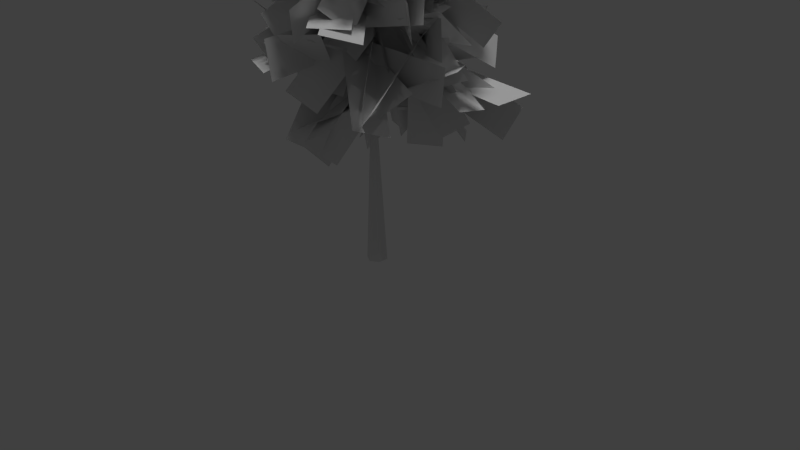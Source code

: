 # Source: tree_new.blend  (saved by Blender 2.76.0; exported with 4.5.12 LTS)
import bpy
from mathutils import Matrix  # noqa: F401  (used for matrix-valued properties, if any)

bpy.ops.wm.read_factory_settings(use_empty=True)
scene = bpy.context.scene
scene.name = 'Scene'

# ---- collections
col_collection_1 = bpy.data.collections.new('Collection 1'); scene.collection.children.link(col_collection_1)

# ---- world
world_world = bpy.data.worlds.new('World'); scene.world = world_world
world_world.color = (0.05088, 0.05088, 0.05088)
world_world.use_sun_shadow = False
world_world.sun_shadow_jitter_overblur = 0.0
world_world.cycles.sampling_method = 'MANUAL'
world_world.cycles.sample_map_resolution = 256

# ---- cameras
cam_camera = bpy.data.cameras.new('Camera')
cam_camera.clip_end = 100.0
cam_camera.lens = 35.0
cam_camera.sensor_width = 32.0
cam_camera.sensor_height = 18.0
cam_camera.ortho_scale = 7.314
cam_camera.dof.focus_distance = 0.0
cam_camera.dof.aperture_fstop = 128.0

# ---- lights
light_hemi = bpy.data.lights.new('Hemi', 'SUN')
light_hemi.transmission_factor = 0.0
light_hemi.angle = 0.1993
light_hemi.energy = 1.0
light_hemi.shadow_buffer_clip_start = 0.5
light_hemi.shadow_soft_size = 0.1
light_hemi.shadow_cascade_max_distance = 1000.0
light_hemi.cycles.use_multiple_importance_sampling = False
light_lamp = bpy.data.lights.new('Lamp', 'POINT')
light_lamp.transmission_factor = 0.0
light_lamp.cutoff_distance = 30.0
light_lamp.energy = 100.0
light_lamp.shadow_buffer_clip_start = 1.001
light_lamp.shadow_soft_size = 0.1
light_lamp.shadow_maximum_resolution = 0.006
light_lamp.use_absolute_resolution = True
light_lamp.cycles.use_multiple_importance_sampling = False

# ---- meshes
me_cylinder = bpy.data.meshes.new('Cylinder')
me_cylinder.from_pydata([(1.467e-07, 7.682, -2.665), (-2.27e-08, 0.1764, 299.3), (6.653, 3.841, -2.665), (0.1527, 0.08818, 299.3), (6.653, -3.841, -2.665), (0.1527, -0.08818, 299.3), (-5.249e-07, -7.682, -2.665), (-3.812e-08, -0.1764, 299.3), (-6.653, -3.841, -2.665), (-0.1527, -0.08818, 299.3), (-6.653, 3.841, -2.665), (-0.1527, 0.08818, 299.3), (2.118e-08, 2.066, 109.0), (2.067e-08, 2.04, 111.9), (1.26e-08, 1.634, 158.0), (1.21e-08, 1.609, 160.8), (1.058e-08, 1.533, 169.5), (1.008e-08, 1.507, 172.4), (7.052e-09, 1.355, 189.6), (6.548e-09, 1.33, 192.5), (5.539e-09, 1.279, 198.3), (5.035e-09, 1.253, 201.1), (3.017e-09, 1.152, 212.7), (2.513e-09, 1.126, 215.5), (-5.139e-10, 0.9741, 232.8), (-2.027e-09, -7.56, 241.4), (-2.532e-09, -7.586, 244.3), (-8.585e-09, 0.5679, 278.9), (-9.089e-09, 0.5425, 281.7), (0.4698, 0.2713, 281.7), (0.4918, 0.284, 278.9), (0.6457, 0.3728, 258.7), (0.6677, 0.3855, 255.8), (0.7557, 0.4363, 244.3), (0.7777, 0.449, 241.4), (0.8436, 0.4871, 232.8), (0.9755, 0.5632, 215.5), (0.9975, 0.5759, 212.7), (1.085, 0.6267, 201.1), (1.107, 0.6394, 198.3), (1.151, 0.6648, 192.5), (1.173, 0.6775, 189.6), (1.305, 0.7536, 172.4), (1.327, 0.7663, 169.5), (1.393, 0.8044, 160.8), (1.415, 0.8171, 158.0), (1.701, 0.9821, 120.5), (1.723, 0.9948, 117.7), (1.767, 1.02, 111.9), (1.789, 1.033, 109.0), (0.4698, -0.2713, 281.7), (0.4918, -0.284, 278.9), (0.6457, -0.3728, 258.7), (0.6677, -0.3855, 255.8), (0.7557, -0.4363, 244.3), (0.7777, -0.449, 241.4), (0.8216, -0.4744, 235.7), (0.8436, -0.4871, 232.8), (1.085, -0.6267, 201.1), (1.107, -0.6394, 198.3), (1.151, -0.6648, 192.5), (1.173, -0.6775, 189.6), (1.239, -0.7156, 181.0), (1.261, -0.7283, 178.1), (1.415, -0.8171, 158.0), (1.481, -0.8552, 149.3), (1.503, -0.8679, 146.4), (1.701, -0.9821, 120.5), (1.723, -0.9948, 117.7), (1.767, -1.02, 111.9), (-5.652e-08, -0.5425, 281.7), (-5.823e-08, -0.5679, 278.9), (-7.882e-08, -0.8726, 244.3), (-8.053e-08, -0.898, 241.4), (-8.396e-08, -0.9487, 235.7), (-8.568e-08, -0.9741, 232.8), (-1.045e-07, -1.253, 201.1), (-1.063e-07, -1.279, 198.3), (-1.097e-07, -1.33, 192.5), (-1.114e-07, -1.355, 189.6), (-1.131e-07, -1.38, 186.7), (-1.165e-07, -1.431, 181.0), (-1.183e-07, -1.457, 178.1), (-1.303e-07, -1.634, 158.0), (-1.32e-07, -1.66, 155.1), (-1.354e-07, -1.71, 149.3), (-1.371e-07, -1.736, 146.4), (-1.457e-07, -1.863, 132.1), (-1.474e-07, -1.888, 129.2), (-1.577e-07, -2.04, 111.9), (-0.4698, -0.2713, 281.7), (-0.4918, -0.284, 278.9), (-0.7557, -0.4363, 244.3), (-0.7777, -0.449, 241.4), (-0.8216, -0.4744, 235.7), (-0.8436, -0.4871, 232.8), (-1.085, -0.6267, 201.1), (-1.107, -0.6394, 198.3), (-1.151, -0.6648, 192.5), (-1.173, -0.6775, 189.6), (-1.195, -0.6902, 186.7), (-1.415, -0.8171, 158.0), (-1.437, -0.8298, 155.1), (-1.613, -0.9314, 132.1), (-1.635, -0.9441, 129.2), (-1.745, -1.008, 114.8), (-1.767, -1.02, 111.9), (-0.4698, 0.2713, 281.7), (-0.4918, 0.284, 278.9), (-0.0683, 0.03948, 304.9), (-0.0683, -0.03948, 304.9), (8.003e-05, -0.07896, 304.9), (0.06846, -0.03948, 304.9), (8.004e-05, 0.07896, 304.9), (0.06846, 0.03948, 304.9), (-0.7557, -8.022, 244.3), (-0.7777, -8.009, 241.4), (-0.8216, 0.4744, 235.7), (-0.8436, 0.4871, 232.8), (-1.151, 0.6648, 192.5), (-1.173, 0.6775, 189.6), (-1.745, 1.008, 114.8), (-1.767, 1.02, 111.9), (29.12, 50.61, 110.8), (29.12, 50.61, 111.0), (29.27, 50.52, 111.0), (29.27, 50.52, 110.8), (-69.13, -0.1901, 129.7), (-69.13, -0.1925, 129.1), (-69.13, 0.1901, 129.7), (-69.13, 0.1925, 129.1), (42.98, -0.05097, 141.9), (42.98, -0.05163, 142.0), (42.98, 0.05097, 141.9), (42.98, 0.05162, 142.0), (-37.83, -11.3, 150.4), (-37.83, -11.3, 150.0), (-38.03, -11.18, 150.4), (-38.04, -11.18, 150.0), (18.3, -66.6, 175.0), (18.31, -66.6, 174.4), (17.99, -66.78, 175.0), (17.99, -66.79, 174.4), (31.61, 63.02, 187.6), (31.61, 63.02, 188.3), (31.94, 62.82, 188.3), (31.94, 62.83, 187.6), (16.67, 48.2, 189.9), (16.67, 48.2, 190.3), (16.83, 48.11, 190.3), (16.83, 48.11, 189.9), (22.77, -52.46, 188.0), (22.77, -52.46, 187.6), (22.6, -52.55, 188.0), (22.6, -52.56, 187.6), (19.11, 33.51, 223.8), (19.11, 33.5, 224.8), (19.46, 33.31, 224.8), (19.46, 33.31, 223.8), (24.18, 44.3, 231.2), (24.18, 44.29, 231.8), (24.37, 44.18, 231.8), (24.37, 44.19, 231.2), (-1.045e-07, -1.253, 201.1), (-1.063e-07, -1.279, 198.3), (-1.085, -0.6267, 201.1), (-1.107, -0.6394, 198.3), (24.18, 44.3, 231.2), (24.18, 44.29, 231.8), (24.37, 44.18, 231.8), (24.37, 44.19, 231.2), (-27.09, -47.2, 207.8), (-27.09, -47.2, 207.2), (-27.33, -47.06, 207.8), (-27.33, -47.06, 207.2), (-14.26, -23.88, 190.5), (-14.25, -23.87, 192.3), (-13.54, -24.28, 192.3), (-13.54, -24.29, 190.5), (18.58, 32.54, 209.3), (18.58, 32.53, 210.0), (18.88, 32.36, 210.0), (18.89, 32.36, 209.3), (25.4, 44.25, 218.8), (25.4, 44.25, 219.3), (25.62, 44.12, 219.3), (25.62, 44.13, 218.8), (-46.57, 19.39, 261.6), (-46.58, 19.39, 260.8), (-46.57, 19.64, 261.6), (12.77, -50.17, 248.7), (12.78, -50.17, 248.0), (12.57, -50.29, 248.7), (12.57, -50.29, 248.0), (-40.5, 56.26, 215.0), (-40.5, 56.26, 215.4), (-40.68, 56.15, 215.4), (-40.68, 56.16, 215.0), (-33.02, -57.73, 182.9), (-33.02, -57.74, 182.0), (-33.49, -57.46, 182.9), (-33.5, -57.47, 182.0), (-39.87, -69.43, 194.7), (-39.87, -69.43, 194.1), (-40.19, -69.24, 194.7), (-40.19, -69.24, 194.1), (5.153, -10.25, 289.8), (5.156, -10.25, 289.4), (5.082, -10.29, 289.8), (5.082, -10.3, 289.4), (12.89, -22.07, 301.0), (12.9, -22.07, 300.6), (12.83, -22.1, 301.0), (12.83, -22.11, 300.6), (0.6538, 0.09948, 257.7), (0.6597, 0.1029, 256.9), (0.6538, -0.09948, 257.7), (0.6597, -0.1029, 256.9), (37.6, 0.0612, 265.8), (37.6, 0.06328, 265.3), (37.6, -0.0612, 265.8), (37.6, -0.06328, 265.3), (52.43, 11.69, 287.3), (52.43, 11.69, 286.9), (52.43, 11.59, 287.3), (52.43, 11.59, 286.9), (-32.5, 48.21, 263.1), (-32.5, 48.2, 264.3), (-32.82, 48.02, 264.3), (-32.82, 48.02, 263.1), (-37.01, 59.55, 271.3), (-37.01, 59.54, 271.9), (-37.16, 59.46, 271.9), (-37.17, 59.46, 271.3)], [], [(114, 113, 109, 110, 111, 112), (7, 5, 112, 111), (0, 2, 4, 6, 8, 10), (122, 106, 128, 130), (120, 121, 105, 104, 103, 102, 101, 100, 99), (99, 98, 119, 120), (97, 96, 95, 118, 119, 98), (35, 34, 55, 56, 57), (93, 92, 115, 116), (108, 27, 26, 115), (90, 9, 11, 107), (91, 90, 107, 108), (89, 106, 8, 6), (66, 86, 87, 88, 89, 69, 68, 67), (13, 12, 0, 10, 122, 121, 120, 18, 17, 16, 15, 14), (120, 119, 196, 197), (22, 21, 20, 19, 119, 118, 24, 23), (73, 93, 94, 74), (25, 116, 229, 226), (71, 91, 92, 72), (107, 11, 1, 28), (108, 107, 28, 27), (69, 89, 6, 4), (103, 104, 138, 137), (86, 85, 84, 102, 103, 87), (83, 101, 200, 198), (64, 83, 84, 85, 65), (100, 101, 83, 82, 81, 80), (77, 97, 98, 78), (176, 175, 174, 173), (79, 78, 98, 99), (76, 96, 165, 163), (75, 95, 96, 76), (75, 74, 94, 95), (55, 73, 74, 56), (73, 72, 92, 93), (51, 71, 72, 54, 53, 52), (70, 7, 9, 90), (71, 70, 90, 91), (49, 48, 69, 4, 2), (47, 68, 69, 48), (86, 66, 140, 142), (61, 79, 80, 81, 62), (82, 83, 64, 63), (82, 63, 152, 154), (59, 77, 78, 60), (61, 60, 78, 79), (59, 58, 76, 77), (57, 75, 76, 58), (56, 74, 192, 190), (24, 25, 34, 35), (55, 54, 72, 73), (26, 27, 30, 31, 32, 33), (50, 5, 7, 70), (50, 70, 208, 206), (67, 68, 134, 133), (66, 67, 46, 45, 64, 65), (63, 64, 45, 44, 43, 42, 41, 61, 62), (39, 59, 60, 40), (41, 40, 60, 61), (39, 38, 58, 59), (37, 36, 35, 57, 58, 38), (118, 117, 116, 25, 24), (118, 95, 188, 189, 117), (34, 33, 54, 55), (53, 54, 33, 32), (52, 53, 217, 216), (30, 51, 52, 31), (29, 3, 5, 50), (30, 29, 50, 51), (0, 12, 49, 2), (49, 12, 123, 126), (106, 122, 10, 8), (104, 105, 106, 89, 88), (13, 14, 45, 46, 47, 48), (14, 15, 144, 143), (15, 16, 43, 44), (16, 17, 148, 147), (17, 18, 41, 42), (19, 20, 39, 40), (18, 19, 40, 41), (39, 20, 179, 182), (21, 22, 37, 38), (37, 22, 155, 158), (23, 24, 35, 36), (93, 116, 117, 94), (25, 26, 33, 34), (3, 1, 113, 114), (11, 9, 110, 109), (5, 3, 114, 112), (9, 7, 111, 110), (28, 1, 3, 29), (27, 28, 29, 30), (1, 11, 109, 113), (123, 124, 125, 126), (12, 13, 124, 123), (13, 48, 125, 124), (48, 49, 126, 125), (128, 127, 129, 130), (121, 122, 130, 129), (105, 121, 129, 127), (106, 105, 127, 128), (132, 131, 133, 134), (46, 67, 133, 131), (47, 46, 131, 132), (68, 47, 132, 134), (136, 135, 137, 138), (87, 103, 137, 135), (88, 87, 135, 136), (104, 88, 136, 138), (140, 139, 141, 142), (66, 65, 139, 140), (65, 85, 141, 139), (85, 86, 142, 141), (143, 144, 145, 146), (44, 45, 146, 145), (15, 44, 145, 144), (45, 14, 143, 146), (147, 148, 149, 150), (17, 42, 149, 148), (42, 43, 150, 149), (43, 16, 147, 150), (152, 151, 153, 154), (63, 62, 151, 152), (62, 81, 153, 151), (81, 82, 154, 153), (158, 155, 159, 162), (36, 37, 158, 157), (22, 23, 156, 155), (23, 36, 157, 156), (96, 97, 166, 165), (155, 156, 160, 159), (156, 157, 161, 160), (157, 158, 162, 161), (164, 163, 165, 166), (167, 168, 169, 170), (160, 161, 169, 168), (161, 162, 170, 169), (77, 76, 163, 164), (97, 77, 164, 166), (162, 159, 167, 170), (159, 160, 168, 167), (172, 171, 173, 174), (177, 176, 173, 171), (178, 177, 171, 172), (175, 178, 172, 174), (100, 80, 178, 175), (80, 79, 177, 178), (79, 99, 176, 177), (99, 100, 175, 176), (182, 179, 183, 186), (20, 21, 180, 179), (21, 38, 181, 180), (38, 39, 182, 181), (183, 184, 185, 186), (179, 180, 184, 183), (180, 181, 185, 184), (181, 182, 186, 185), (188, 187, 189), (95, 94, 187, 188), (94, 117, 189, 187), (191, 190, 192, 193), (74, 75, 193, 192), (75, 57, 191, 193), (57, 56, 190, 191), (197, 196, 195, 194), (19, 18, 194, 195), (119, 19, 195, 196), (18, 120, 197, 194), (201, 199, 203, 205), (84, 83, 198, 199), (102, 84, 199, 201), (101, 102, 201, 200), (203, 202, 204, 205), (199, 198, 202, 203), (198, 200, 204, 202), (200, 201, 205, 204), (209, 207, 211, 213), (51, 50, 206, 207), (71, 51, 207, 209), (70, 71, 209, 208), (211, 210, 212, 213), (207, 206, 210, 211), (206, 208, 212, 210), (208, 209, 213, 212), (214, 216, 220, 218), (31, 52, 216, 214), (32, 31, 214, 215), (53, 32, 215, 217), (221, 219, 223, 225), (216, 217, 221, 220), (217, 215, 219, 221), (215, 214, 218, 219), (223, 222, 224, 225), (219, 218, 222, 223), (218, 220, 224, 222), (220, 221, 225, 224), (228, 227, 231, 232), (26, 25, 226, 227), (115, 26, 227, 228), (116, 115, 228, 229), (233, 232, 231, 230), (229, 228, 232, 233), (226, 229, 233, 230), (227, 226, 230, 231), (91, 108, 115, 92)])
_uv = me_cylinder.uv_layers.new(name='UVMap')
_uv.uv.foreach_set('vector', [1.017, 4.121, 1.016, 4.12, 1.016, 4.117, 1.017, 4.116, 1.018, 4.117, 1.018, 4.12, 1.013, 4.148, 1.011, 4.148, 1.012, 3.986, 1.013, 3.986, -2.092, 4.359, -2.129, 4.403, -2.166, 4.359, -2.166, 4.271, -2.129, 4.228, -2.092, 4.271, 2.605, 0.8349, 2.577, 0.8349, 2.598, -1.069, 2.604, -1.069, -1.432, -1.242, -1.254, 0.8775, -1.272, 0.8838, -1.305, 0.4758, -1.311, 0.3942, -1.364, -0.2587, -1.371, -0.3403, -1.437, -1.156, -1.444, -1.238, -1.444, -1.238, -1.45, -1.32, -1.438, -1.324, -1.432, -1.242, -1.463, -1.483, -1.47, -1.565, -1.543, -2.462, -1.534, -2.465, -1.438, -1.324, -1.45, -1.32, 0.04391, 1.998, 0.009576, 2.235, 0.001785, 2.231, 0.02423, 2.072, 0.03546, 1.992, -1.563, -2.707, -1.569, -2.789, -1.562, -2.791, -1.555, -2.71, 2.615, 1.887, 2.623, 1.887, 2.625, 2.88, 2.613, 2.88, -1.655, -3.85, -1.697, -4.346, -1.695, -4.347, -1.651, -3.851, -1.649, -3.768, -1.655, -3.85, -1.651, -3.851, -1.644, -3.77, -1.293, 0.9747, -1.265, 0.9655, -1.002, 4.214, -1.043, 4.228, 1.538, 5.507, 1.514, 5.5, 1.541, 5.09, 1.547, 5.008, 1.579, 4.516, 1.607, 4.524, 1.595, 4.688, 1.59, 4.77, 1.83, -1.768, 1.847, -1.693, 2.507, 1.216, 2.468, 1.253, 1.804, -1.743, 1.787, -1.819, 1.354, -3.776, 1.371, -3.792, 1.473, -3.342, 1.49, -3.267, 1.541, -3.042, 1.558, -2.967, -1.432, -1.242, -1.438, -1.324, -0.5819, -2.284, -0.5808, -2.271, 0.787, 4.565, 0.7856, 4.234, 0.7852, 4.152, 0.7845, 3.986, 0.8029, 3.986, 0.8029, 5.144, 0.7895, 5.144, 0.7874, 4.648, -1.575, -2.703, -1.563, -2.707, -1.549, -2.544, -1.562, -2.54, 2.542, -0.9167, 2.53, -0.9153, 2.507, -2.771, 2.512, -2.771, -1.656, -3.765, -1.649, -3.768, -1.569, -2.789, -1.581, -2.785, 2.615, 1.804, 2.617, 1.3, 2.62, 1.3, 2.622, 1.804, 2.615, 1.887, 2.615, 1.804, 2.622, 1.804, 2.623, 1.887, 1.607, 4.524, 1.579, 4.516, 1.796, 1.253, 1.837, 1.265, 0.8392, 4.027, 0.874, 3.986, 0.874, 5.156, 0.8696, 5.162, -1.368, -0.006003, -1.374, -0.08773, -1.387, -0.2512, -1.364, -0.2587, -1.311, 0.3942, -1.337, 0.4026, 2.612, 5.11, 2.589, 5.11, 2.599, 3.266, 2.606, 3.266, 2.243, 3.668, 2.253, 3.627, 2.289, 3.665, 2.36, 3.742, 2.349, 3.785, -1.437, -1.156, -1.371, -0.3403, -1.393, -0.3329, -1.437, -0.905, -1.443, -0.9867, -1.456, -1.15, -1.481, -1.477, -1.463, -1.483, -1.45, -1.32, -1.468, -1.314, 2.254, 4.602, 2.232, 4.619, 2.331, 3.79, 2.339, 3.785, -1.462, -1.232, -1.468, -1.314, -1.45, -1.32, -1.444, -1.238, -2.197, -4.507, -2.197, -4.507, -2.197, -4.507, -2.197, -4.507, -1.556, -2.458, -1.543, -2.462, -1.47, -1.565, -1.487, -1.559, -1.556, -2.458, -1.562, -2.54, -1.549, -2.544, -1.543, -2.462, -2.167, 4.393, -2.179, 4.393, -2.179, 4.228, -2.166, 4.228, -1.575, -2.703, -1.581, -2.785, -1.569, -2.789, -1.563, -2.707, -2.169, 5.469, -2.177, 5.469, -2.179, 4.476, -2.167, 4.476, -2.167, 4.807, -2.168, 4.89, -1.663, -3.847, -1.699, -4.346, -1.697, -4.346, -1.655, -3.85, -1.656, -3.765, -1.663, -3.847, -1.655, -3.85, -1.649, -3.768, 0.536, -1.413, 0.5246, -1.334, 0.5069, -1.344, 0.9536, -4.507, 0.9801, -4.491, 0.5017, -1.175, 0.4844, -1.185, 0.5069, -1.344, 0.5246, -1.334, 2.612, 2.901, 2.635, 2.889, 2.635, 4.824, 2.63, 4.827, 0.1382, 4.234, 0.1195, 4.234, 0.1192, 4.152, 0.1185, 3.986, 0.1382, 3.986, 2.004, 3.358, 2.253, 3.627, 2.243, 3.668, 1.995, 3.395, 2.339, 3.789, 2.359, 3.785, 2.359, 5.393, 2.356, 5.393, 0.1382, 4.482, 0.1206, 4.483, 0.1199, 4.317, 0.1382, 4.317, 0.1382, 4.234, 0.1382, 4.317, 0.1199, 4.317, 0.1195, 4.234, 0.1382, 4.482, 0.1382, 4.565, 0.1209, 4.565, 0.1206, 4.483, 0.1382, 5.475, 0.1248, 5.475, 0.1209, 4.565, 0.1382, 4.565, 2.683, -0.8238, 2.67, -0.8313, 2.68, -2.286, 2.683, -2.284, 0.05672, 2.006, 0.02139, 2.243, 0.009576, 2.235, 0.04391, 1.998, -2.167, 4.393, -2.167, 4.476, -2.179, 4.476, -2.179, 4.393, 0.009608, 2.322, -0.1317, 3.271, -0.1392, 3.267, -0.05909, 2.711, -0.04765, 2.632, -0.001868, 2.315, 1.009, 4.652, 1.011, 4.148, 1.013, 4.148, 1.016, 4.652, -2.079, 4.941, -2.086, 4.942, -2.092, 4.629, -2.091, 4.629, 1.59, 4.77, 1.595, 4.688, 1.994, 5.507, 1.995, 5.502, 0.3722, -0.3909, 0.4732, -1.106, 0.4902, -1.096, 0.3415, -0.06467, 0.3273, -0.07314, 0.361, -0.3115, 0.2487, 0.483, 0.3273, -0.07314, 0.3415, -0.06467, 0.33, 0.01465, 0.2957, 0.2526, 0.2842, 0.3319, 0.2156, 0.8078, 0.2038, 0.8008, 0.2375, 0.5624, 0.1812, 1.046, 0.1701, 1.039, 0.1926, 0.8802, 0.2041, 0.8871, 0.2156, 0.8078, 0.2041, 0.8871, 0.1926, 0.8802, 0.2038, 0.8008, 0.1812, 1.046, 0.1698, 1.125, 0.1589, 1.119, 0.1701, 1.039, 0.124, 1.442, 0.1126, 1.522, 0.04391, 1.998, 0.03546, 1.992, 0.1589, 1.119, 0.1698, 1.125, 0.8029, 5.144, 0.8029, 5.227, 0.8029, 5.393, 0.7905, 5.393, 0.7895, 5.144, 2.584, 1.268, 2.579, 1.253, 2.584, 2.846, 2.576, 2.861, 2.549, 1.31, 0.009576, 2.235, -0.001868, 2.315, -0.009439, 2.31, 0.001785, 2.231, -0.05434, 2.628, -0.009439, 2.31, -0.001868, 2.315, -0.04765, 2.632, -0.06556, 2.708, -0.05434, 2.628, -0.05604, 2.659, -0.05903, 2.68, -0.1392, 3.267, -0.1441, 3.264, -0.06556, 2.708, -0.05909, 2.711, -0.1506, 3.346, -0.2194, 3.83, -0.2209, 3.829, -0.1554, 3.343, -0.1392, 3.267, -0.1506, 3.346, -0.1554, 3.343, -0.1441, 3.264, 1.02, -4.466, 0.5632, -1.396, 0.536, -1.413, 0.9801, -4.491, 2.613, 2.88, 2.584, 2.88, 2.596, 1.253, 2.599, 1.253, -1.265, 0.9655, -1.247, 0.959, -0.9746, 4.204, -1.002, 4.214, -1.305, 0.4758, -1.272, 0.8838, -1.265, 0.9655, -1.293, 0.9747, -1.33, 0.4844, 0.5514, -1.317, 0.363, -0.05131, 0.3415, -0.06467, 0.4902, -1.096, 0.5017, -1.175, 0.5246, -1.334, 1.558, -2.967, 1.541, -3.042, 2.176, -4.507, 2.18, -4.489, 0.3512, 0.02779, 0.3158, 0.2651, 0.2957, 0.2526, 0.33, 0.01465, 1.49, -3.267, 1.473, -3.342, 1.899, -4.307, 1.901, -4.298, 0.3041, 0.3442, 0.2334, 0.8189, 0.2156, 0.8078, 0.2842, 0.3319, 0.2216, 0.898, 0.1981, 1.056, 0.1812, 1.046, 0.2041, 0.8871, 0.2334, 0.8189, 0.2216, 0.898, 0.2041, 0.8871, 0.2156, 0.8078, 2.669, 2.413, 2.651, 2.413, 2.661, 1.351, 2.666, 1.351, 0.1863, 1.135, 0.1392, 1.452, 0.124, 1.442, 0.1698, 1.125, 2.669, 0.9459, 2.685, 0.946, 2.674, 2.043, 2.669, 2.043, 0.1274, 1.531, 0.05672, 2.006, 0.04391, 1.998, 0.1126, 1.522, -1.563, -2.707, -1.555, -2.71, -1.541, -2.547, -1.549, -2.544, 0.02139, 2.243, 0.009608, 2.322, -0.001868, 2.315, 0.009576, 2.235, -0.2194, 3.83, -0.2171, 3.831, -0.2406, 3.986, -0.2416, 3.985, -1.695, -4.347, -1.697, -4.346, -1.71, -4.506, -1.709, -4.507, -0.2209, 3.829, -0.2194, 3.83, -0.2416, 3.985, -0.2423, 3.985, -1.697, -4.346, -1.699, -4.346, -1.711, -4.506, -1.71, -4.506, -0.1435, 3.35, -0.2171, 3.831, -0.2194, 3.83, -0.1506, 3.346, -0.1317, 3.271, -0.1435, 3.35, -0.1506, 3.346, -0.1392, 3.267, 2.62, 1.3, 2.617, 1.3, 2.618, 1.138, 2.619, 1.138, 1.016, 4.116, 1.016, 4.109, 1.019, 4.109, 1.019, 4.116, 1.847, -1.693, 1.83, -1.768, 2.505, -2.376, 2.507, -2.369, 2.634, -2.122, 2.605, -2.122, 2.619, -3.748, 2.621, -3.748, 2.582, -1.558, 2.542, -1.558, 2.562, -3.077, 2.566, -3.077, -0.5842, 0.2436, -0.5855, 0.2282, -0.5821, 0.227, -0.5808, 0.2424, 1.787, -1.819, 1.804, -1.743, 1.023, -1.54, 1.02, -1.555, 2.589, 4.816, 2.561, 4.816, 2.566, 2.889, 2.571, 2.889, -1.265, 0.9655, -1.272, 0.8838, -0.5855, 0.2282, -0.5842, 0.2436, -0.02512, -0.7754, -0.02453, -0.7795, -0.02364, -0.7789, -0.02423, -0.7748, 0.9292, 5.186, 0.9017, 5.186, 0.9243, 3.986, 0.9229, 3.986, 0.5017, -1.175, 0.4902, -1.096, -0.02453, -0.7795, -0.02512, -0.7754, 0.9017, 5.211, 0.874, 5.211, 0.8781, 3.986, 0.8766, 3.986, 1.016, 4.088, 1.016, 4.077, 1.02, 4.077, 1.02, 4.088, 2.58, -3.396, 2.562, -3.435, 2.578, -4.507, 2.58, -4.502, 1.547, 5.008, 1.541, 5.09, 1.02, 5.473, 1.021, 5.463, -2.197, 4.267, -2.179, 4.228, -2.179, 5.306, -2.182, 5.311, -2.038, 4.245, -2.038, 4.228, -2.033, 4.228, -2.033, 4.245, 0.3722, -0.3909, 0.361, -0.3115, -0.4837, -0.05441, -0.4813, -0.07119, 2.651, 2.883, 2.628, 2.87, 2.646, 0.9459, 2.651, 0.9486, -1.374, -0.08773, -1.368, -0.006003, -2.196, -0.5318, -2.197, -0.5491, -2.049, 4.247, -2.049, 4.228, -2.043, 4.228, -2.043, 4.247, 2.507, -0.8806, 2.543, -0.9153, 2.543, 1.094, 2.534, 1.103, 2.628, -1.066, 2.65, -1.069, 2.65, 0.9452, 2.645, 0.9459, 2.628, 0.9645, 2.605, 0.9621, 2.622, -1.069, 2.628, -1.068, 1.019, 4.099, 1.019, 4.109, 1.016, 4.109, 1.016, 4.099, 0.9502, 3.995, 0.9708, 3.986, 0.9708, 5.435, 0.9683, 5.436, 0.8029, 4.022, 0.8392, 3.986, 0.8392, 5.338, 0.8348, 5.343, 0.9502, 5.447, 0.9292, 5.439, 0.9476, 3.986, 0.9502, 3.987, 1.016, 4.099, 1.016, 4.088, 1.019, 4.088, 1.019, 4.099, 0.2487, 0.483, 0.2375, 0.5624, -0.4588, 0.349, -0.4573, 0.3383, 2.67, 0.5392, 2.65, 0.5341, 2.667, -1.069, 2.67, -1.068, -1.443, -0.9867, -1.437, -0.905, -2.149, -0.9368, -2.15, -0.9478, 2.669, 2.043, 2.674, 2.043, 2.685, 2.397, 2.682, 2.397, 2.562, -3.104, 2.524, -3.077, 2.507, -4.138, 2.52, -4.147, 0.787, 4.565, 0.7874, 4.648, 0.2998, 4.915, 0.2997, 4.886, 2.671, 4.327, 2.655, 4.327, 2.654, 3.238, 2.659, 3.237, -2.197, -4.507, -2.197, -4.507, -2.197, -4.507, -2.197, -4.507, 0.2997, 4.886, 0.2998, 4.915, 0.1519, 5.116, 0.1519, 5.1, 2.659, 3.237, 2.654, 3.238, 2.668, 2.889, 2.671, 2.889, 2.52, -4.147, 2.507, -4.138, 2.555, -4.501, 2.562, -4.507, -2.066, 4.31, -2.066, 4.228, -2.049, 4.228, -2.049, 4.31, 1.02, 4.048, 1.019, 4.064, 1.016, 4.064, 1.016, 4.048, -2.197, -4.507, -2.197, -4.507, -2.197, -4.507, -2.197, -4.507, -2.197, -4.507, -2.197, -4.507, -2.197, -4.507, -2.197, -4.507, -2.197, -4.507, -2.197, -4.507, -2.197, -4.507, -2.197, -4.507, -2.197, -4.507, -2.197, -4.507, -2.197, -4.507, -2.197, -4.507, -2.197, -4.507, -2.197, -4.507, -2.197, -4.507, -2.197, -4.507, -2.197, -4.507, -2.197, -4.507, -2.197, -4.507, -2.197, -4.507, -2.033, 4.245, -2.033, 4.228, -2.029, 4.228, -2.029, 4.245, 1.005, 4.735, 0.994, 4.735, 0.9989, 3.986, 1.003, 3.986, -0.2311, 4.261, -0.2309, 4.311, -0.5807, 4.757, -0.5808, 4.741, 0.9753, 4.743, 0.9869, 4.743, 0.99, 5.478, 0.9861, 5.478, 0.9708, 3.986, 0.99, 3.986, 0.9869, 4.743, 0.9753, 4.743, 0.1192, 4.152, 0.1195, 4.234, -0.2309, 4.311, -0.2311, 4.261, 1.009, 5.497, 0.99, 5.497, 0.994, 4.735, 1.005, 4.735, 2.339, 5.291, 2.301, 5.319, 2.232, 4.619, 2.254, 4.602, 2.666, 1.351, 2.661, 1.351, 2.665, 0.9459, 2.669, 0.9459, 0.7852, 4.152, 0.7856, 4.234, 0.3134, 4.491, 0.3133, 4.468, 2.67, -2.295, 2.653, -2.295, 2.659, -3.349, 2.663, -3.349, 2.549, 2.696, 2.512, 2.726, 2.482, 1.699, 2.493, 1.691, 1.016, 4.048, 1.016, 4.032, 1.02, 4.032, 1.02, 4.048, 0.3133, 4.468, 0.3134, 4.491, 0.1382, 4.759, 0.1382, 4.742, 2.663, -3.349, 2.659, -3.349, 2.659, -3.748, 2.662, -3.748, 2.493, 1.691, 2.482, 1.699, 2.542, 1.259, 2.549, 1.253, -0.9469, -3.477, -0.9486, -3.498, -0.9464, -3.499, -1.543, -2.462, -1.549, -2.544, -0.9486, -3.498, -0.9469, -3.477, 2.682, 0.6066, 2.67, 0.5953, 2.679, -0.8238, 2.682, -0.8208, 1.02, 4.011, 1.02, 4.032, 1.016, 4.032, 1.016, 4.011, -1.562, -2.54, -1.556, -2.458, -2.159, -2.69, -2.161, -2.71, 2.67, -3.741, 2.683, -3.748, 2.683, -2.288, 2.68, -2.286, 0.03546, 1.992, 0.02423, 2.072, -0.5808, 2.096, -0.578, 2.076, 1.016, 4.077, 1.016, 4.064, 1.019, 4.064, 1.019, 4.077, 0.2216, 0.898, 0.2334, 0.8189, 1.02, 2.062, 1.018, 2.074, 2.635, 2.893, 2.654, 2.889, 2.654, 4.857, 2.651, 4.858, 2.653, -1.791, 2.634, -1.795, 2.65, -3.748, 2.653, -3.747, 2.605, -3.379, 2.598, -3.38, 2.597, -3.748, 2.603, -3.748, 2.289, 3.665, 2.253, 3.627, 2.348, 1.735, 2.36, 1.748, 2.605, -1.558, 2.582, -1.559, 2.598, -3.38, 2.605, -3.379, 2.561, 5.229, 2.525, 5.266, 2.481, 3.376, 2.493, 3.364, -2.043, 4.246, -2.043, 4.228, -2.038, 4.228, -2.038, 4.246, 2.36, 1.748, 2.348, 1.735, 2.287, 1.253, 2.295, 1.262, 2.606, 3.266, 2.599, 3.266, 2.601, 2.889, 2.606, 2.889, 2.493, 3.364, 2.481, 3.376, 2.553, 2.897, 2.561, 2.889, -2.079, 4.543, -2.078, 4.543, -2.066, 4.95, -2.067, 4.95, -0.1441, 3.264, -0.1554, 3.343, -0.322, 3.483, -0.3203, 3.471, -2.074, 4.228, -2.066, 4.229, -2.078, 4.543, -2.079, 4.543, -1.663, -3.847, -1.656, -3.765, -1.82, -4.016, -1.821, -4.028, 1.019, 4.099, 1.019, 4.088, 1.02, 4.088, 1.02, 4.099, -0.3203, 3.471, -0.322, 3.483, -0.5483, 3.681, -0.5468, 3.67, -2.091, 4.629, -2.092, 4.629, -2.08, 4.228, -2.079, 4.228, -1.821, -4.028, -1.82, -4.016, -2.032, -4.271, -2.032, -4.282, 2.232, 5.333, 2.229, 5.334, 2.113, 4.294, 2.115, 4.293, -0.05909, 2.711, -0.06556, 2.708, -0.05903, 2.68, -0.05731, 2.681, -0.04765, 2.632, -0.05909, 2.711, -0.05731, 2.681, -0.05425, 2.66, -0.05434, 2.628, -0.04765, 2.632, -0.05425, 2.66, -0.05604, 2.659, 1.995, 4.832, 1.996, 4.833, 2.113, 5.364, 2.111, 5.364, 2.481, 4.488, 2.472, 4.5, 2.36, 3.683, 2.366, 3.676, 2.11, 3.785, 2.113, 3.786, 1.996, 4.833, 1.995, 4.832, 2.473, 1.253, 2.482, 1.264, 2.366, 2.102, 2.36, 2.095, 1.019, 4.11, 1.019, 4.099, 1.02, 4.099, 1.02, 4.11, 2.36, 2.095, 2.366, 2.102, 2.482, 2.889, 2.478, 2.883, 2.115, 4.293, 2.113, 4.294, 2.23, 3.785, 2.232, 3.785, 2.366, 3.676, 2.36, 3.683, 2.477, 2.895, 2.481, 2.889, 2.543, 0.7947, 2.548, 0.7951, 2.577, 1.103, 2.573, 1.102, 0.009608, 2.322, 0.02139, 2.243, 0.7489, 3.339, 0.7441, 3.371, 2.564, -1.069, 2.577, -1.068, 2.548, 0.7951, 2.543, 0.7947, -1.555, -2.71, -1.562, -2.791, -0.7726, -3.645, -0.7697, -3.611, 1.016, 4.011, 1.016, 3.986, 1.02, 3.986, 1.02, 4.011, -0.7697, -3.611, -0.7726, -3.645, -0.6647, -3.906, -0.6626, -3.881, 2.512, -2.771, 2.507, -2.771, 2.538, -3.077, 2.542, -3.077, 0.7441, 3.371, 0.7489, 3.339, 0.8395, 3.633, 0.836, 3.657, -1.649, -3.768, -1.644, -3.77, -1.562, -2.791, -1.569, -2.789])
me_cylinder.use_remesh_preserve_volume = False
me_cylinder.use_remesh_preserve_attributes = False
me_cylinder.use_mirror_vertex_groups = False
me_cylinder.update()
me_leaves_001 = bpy.data.meshes.new('leaves.001')
me_leaves_001.from_pydata([(2.798, -0.2109, 8.366), (2.261, 0.8495, 9.161), (-2.62, 1.426, 5.097), (-2.083, 0.3651, 4.302), (0.0207, 1.072, 4.452), (1.128, 1.972, 4.369), (2.507, 0.8427, 9.397), (1.4, -0.05786, 9.481), (-0.3016, -0.0302, 9.296), (-1.221, 1.063, 9.222), (1.489, 2.973, 4.869), (2.408, 1.88, 4.943), (4.221, 1.953, 5.485), (4.686, 2.458, 6.74), (-0.9936, 1.2, 9.354), (-1.459, 0.6948, 8.1), (-1.428, 2.405, 7.014), (-1.112, 3.787, 7.202), (5.099, 2.348, 7.368), (4.783, 0.9657, 7.179), (0.279, 0.9103, 9.396), (-1.067, 0.785, 9.861), (-2.719, -1.963, 4.348), (-1.373, -1.838, 3.882), (-1.756, 0.5039, 3.861), (-1.894, 1.833, 4.37), (-0.5205, -0.2696, 10.23), (-0.3821, -1.599, 9.723), (-2.064, -3.23, 8.81), (-3.472, -3.094, 8.605), (-2.453, 2.115, 5.069), (-1.044, 1.979, 5.274), (0.0213, 1.761, 7.199), (-0.1549, 1.996, 8.599), (-3.813, -2.607, 9.096), (-3.636, -2.842, 7.696), (-4.199, -1.526, 7.258), (-4.573, -0.1911, 7.607), (0.2292, 1.199, 8.911), (0.6036, -0.1365, 8.563), (-0.1677, -0.6551, 10.07), (1.055, -1.365, 10.28), (2.205, -1.3, 6.286), (0.9826, -0.5901, 6.069), (-0.1884, -2.379, 4.44), (-1.0, -3.235, 5.249), (0.96, -0.1536, 10.48), (1.772, 0.7023, 9.669), (3.611, 0.5526, 8.528), (4.342, -0.6711, 8.643), (-0.5891, -3.851, 6.143), (-1.32, -2.627, 6.029), (-1.733, -1.398, 7.838), (-1.631, -1.33, 9.262), (4.034, -0.9417, 8.788), (3.931, -1.009, 7.363), (3.327, -2.83, 6.605), (2.837, -4.088, 7.078), (-1.266, -1.14, 9.764), (-0.7759, 0.1177, 9.291), (1.185, 1.306, 9.661), (2.196, 1.108, 10.65), (3.721, -3.801, 7.985), (2.71, -3.603, 6.993), (0.1647, 2.45, 5.236), (-0.6389, 3.27, 6.088), (-1.278, -1.594, 10.16), (-0.4747, -2.414, 9.311), (-1.879, -2.353, 7.502), (-3.12, -1.647, 7.419), (0.04254, 3.89, 7.279), (1.283, 3.183, 7.362), (2.351, 1.86, 8.812), (2.123, 1.166, 10.04), (-3.432, -1.01, 7.787), (-3.204, -0.3164, 6.558), (-2.938, 2.01, 6.171), (-2.979, 3.26, 6.864), (1.839, 1.354, 10.58), (1.879, 0.1036, 9.891), (0.3572, -1.358, 9.85), (-0.8595, -1.397, 10.6), (-2.816, 3.939, 7.706), (-1.599, 3.978, 6.956), (0.47, 4.447, 8.388), (1.221, 4.322, 9.599), (-1.103, -1.558, 10.43), (-1.854, -1.433, 9.224), (1.111, -3.578, 6.521), (-0.1015, -3.868, 5.821), (-2.633, 1.588, 7.942), (-1.42, 1.879, 8.642), (-0.318, 0.5304, 10.32), (-0.9234, -0.5427, 11.05), (-0.8984, -4.125, 5.773), (-0.2931, -3.052, 5.047), (-2.014, -1.742, 5.061), (-3.162, -1.166, 5.689), (-0.0371, -0.9967, 11.25), (1.111, -1.573, 10.62), (1.178, -3.913, 9.941), (0.143, -4.9, 9.916), (-3.38, -1.113, 6.185), (-2.346, -0.1258, 6.21), (-1.724, 0.6723, 8.261), (-1.942, 0.6452, 9.674), (0.09699, -5.395, 9.872), (0.3145, -5.368, 8.459), (-1.239, -4.626, 8.284), (-2.597, -4.194, 8.405), (-1.169, 0.6327, 9.912), (0.1886, 0.2015, 9.791), (0.6416, -1.127, 10.97), (0.2759, 0.1905, 11.39), (-0.2595, 1.985, 5.295), (0.1062, 0.6678, 4.875), (2.41, 0.5486, 5.437), (3.549, 0.8867, 6.233), (0.1866, -0.257, 11.53), (-0.9524, -0.595, 10.73), (-1.836, 0.4595, 9.602), (-1.797, 1.871, 9.374), (3.999, 1.293, 6.776), (3.96, -0.1184, 7.004), (4.119, -1.195, 9.021), (3.953, -1.09, 10.44), (-1.564, 1.989, 9.561), (-1.398, 1.883, 8.145), (0.3309, 3.01, 7.445), (1.499, 3.778, 7.746), (4.053, -1.267, 10.7), (2.884, -2.035, 10.4), (0.9645, -1.984, 10.94), (0.3215, -1.154, 11.91), (2.022, 4.029, 8.61), (2.665, 3.199, 7.639), (0.9433, 1.625, 6.129), (0.5635, 2.729, 6.955), (-2.173, -1.3, 11.07), (-1.793, -2.403, 10.25), (-3.285, -2.321, 8.587), (-4.184, -1.209, 8.59), (0.7607, 2.792, 8.125), (1.66, 1.68, 8.122), (1.951, -0.2869, 9.342), (1.63, -0.6236, 10.69), (-4.578, -0.5694, 9.236), (-4.258, -0.2326, 7.883), (-3.524, 1.621, 7.433), (-2.995, 2.776, 8.089), (1.231, -0.8938, 11.15), (0.702, -2.049, 10.49), (-1.544, -2.948, 10.88), (-2.727, -2.592, 11.6), (-2.961, 2.963, 8.476), (-1.778, 2.608, 7.756), (0.1153, 2.238, 8.913), (0.9303, 1.93, 10.05), (-3.038, -2.812, 11.61), (-3.853, -2.504, 10.48), (3.224, -1.689, 7.865), (2.706, -2.797, 7.124), (-3.235, -0.9872, 8.575), (-2.717, 0.1204, 9.316), (-1.175, 0.9978, 10.63), (-0.4616, 0.5573, 11.78), (2.845, -3.543, 8.19), (2.132, -3.103, 7.031), (0.2664, -3.53, 6.886), (-0.9039, -3.992, 7.565), (-0.07628, 0.4819, 12.03), (1.094, 0.9442, 11.36), (-2.056, -1.368, 9.103), (-2.309, -1.034, 10.47), (3.889, -1.749, 11.79), (4.142, -2.083, 10.43), (3.512, -4.08, 10.05), (2.567, -5.099, 10.39), (-2.081, -0.7341, 10.53), (-1.136, 0.284, 10.2), (0.8493, -1.451, 11.67), (-0.0424, -0.5756, 12.37), (-1.741, 2.09, 6.828), (-0.8493, 1.214, 6.133), (-0.1214, 2.757, 7.238), (0.3187, 3.589, 8.315), (-1.858, -1.957, 10.32), (-2.709, -1.06, 11.04), (1.007, 3.833, 9.33), (1.858, 2.936, 8.612), (3.074, 1.547, 9.829), (3.17, 1.205, 11.21), (-2.978, -0.4921, 11.22), (-3.074, -0.1502, 9.837), (-2.828, 2.302, 10.15), (-2.281, 3.396, 10.89), (3.375, 0.4535, 11.05), (2.828, -0.6397, 10.31), (1.162, -2.032, 10.85), (0.2098, -2.332, 11.88), (-2.114, 3.592, 11.45), (-1.162, 3.892, 10.43), (-1.297, 1.544, 7.265), (-2.149, 2.008, 8.315), (0.02064, -2.623, 12.12), (0.8729, -3.088, 11.07), (-0.3417, -4.194, 9.367), (-1.758, -4.224, 9.174), (-1.889, 2.152, 9.15), (-0.4727, 2.182, 9.343), (0.754, 1.245, 11.14), (0.5004, 0.5985, 12.39), (-2.161, -4.311, 9.311), (-1.908, -3.665, 8.061), (-3.201, -1.822, 7.929), (-3.952, -0.851, 8.663), (1.01, 0.02882, 12.57), (1.761, -0.9423, 11.84), (1.505, -3.44, 11.19), (0.5633, -4.201, 11.95), (-4.137, -0.3826, 9.945), (-3.195, 0.3779, 9.184), (-1.535, 1.485, 10.13), (-1.109, 1.74, 11.47), (0.1248, -4.466, 12.27), (-0.3004, -4.722, 10.92), (-2.607, -4.385, 10.77), (-3.486, -3.892, 11.78), (-0.1778, 1.556, 12.01), (0.7018, 1.063, 11.0), (0.8482, -2.234, 12.05), (0.7024, -1.066, 12.86), (-0.327, 2.442, 7.633), (-0.1813, 1.274, 6.821), (2.046, 0.6373, 6.926), (3.33, 0.3641, 7.494), (0.5263, -1.766, 12.81), (-0.7575, -1.493, 12.24), (-1.57, 0.1785, 11.71), (-1.183, 1.551, 11.81), (3.801, 0.4306, 7.995), (3.414, -0.9422, 7.892), (3.732, -2.177, 9.683), (3.776, -2.411, 11.09), (-1.385, 1.256, 11.86), (-1.429, 1.49, 10.45), (0.09017, 2.461, 9.413), (1.358, 3.101, 9.582), (3.903, -2.439, 11.45), (2.635, -3.079, 11.29), (0.901, -2.775, 12.52), (0.3157, -1.898, 13.49), (1.616, 3.097, 9.742), (2.202, 2.22, 8.776), (4.051, 0.9254, 9.108), (4.995, 0.7152, 10.16), (0.3524, -1.631, 13.85), (-0.5913, -1.42, 12.8), (-2.443, -2.427, 10.93), (-3.471, -1.457, 10.71), (0.853, 2.608, 8.375), (1.881, 1.637, 8.59), (2.567, 0.374, 10.28), (2.37, 0.5507, 11.69), (-3.844, -0.6956, 10.98), (-3.647, -0.8723, 9.573), (-3.231, 0.9912, 8.47), (-2.698, 2.315, 8.565), (2.23, 0.08839, 11.95), (1.697, -1.235, 11.85), (-0.309, -2.472, 12.33), (-1.249, -1.979, 13.29), (-2.568, 2.948, 9.464), (-1.628, 2.455, 8.506), (-0.96, -2.959, 11.01), (-2.378, -3.132, 11.08), (-3.158, 3.197, 10.98), (-1.74, 3.37, 10.91), (0.2542, 2.817, 12.11), (0.543, 2.198, 13.37), (-2.943, -2.867, 11.68), (-3.232, -2.249, 10.42), (0.2185, -2.271, 7.209), (-1.175, -2.576, 7.304), (-1.402, 0.2395, 13.02), (-0.00857, 0.5446, 12.93), (2.019, -0.6238, 12.8), (2.325, -2.019, 12.87), (-1.301, -3.066, 7.724), (-1.606, -1.671, 7.655), (-2.471, -0.4994, 9.135), (-3.072, -0.515, 10.43), (2.479, -2.353, 12.98), (3.08, -2.338, 11.68), (2.679, -3.84, 10.33), (1.698, -4.877, 10.41), (-2.888, -0.4902, 11.04), (-1.907, 0.547, 10.96), (0.06459, 1.081, 12.1), (0.562, 0.634, 13.36), (1.351, -5.229, 10.98), (0.8535, -4.781, 9.716), (-1.001, -4.116, 9.366), (-2.215, -3.87, 10.08), (0.8124, 0.3626, 13.77), (2.027, 0.1161, 13.05), (3.205, -0.8704, 9.973), (3.422, -0.7904, 11.38), (-2.799, 0.298, 12.28), (-3.015, 0.2181, 10.87), (-2.466, 1.546, 9.952), (-1.734, 2.77, 10.05), (3.559, -0.5119, 11.43), (2.826, -1.736, 11.33), (1.565, -2.289, 12.57), (0.8423, -1.877, 13.73), (-1.786, 2.893, 10.41), (-1.063, 2.481, 9.246), (1.031, 2.985, 9.726), (2.066, 3.225, 10.68), (0.6179, -2.245, 13.62), (-0.4169, -2.486, 12.67), (-2.15, -1.28, 12.56), (-2.614, -0.1277, 13.27), (2.399, 3.197, 11.15), (2.863, 2.045, 10.44), (3.501, 0.1215, 11.21), (3.681, -0.486, 12.5), (-2.541, 0.219, 13.7), (-2.721, 0.8265, 12.42), (-1.77, 2.852, 12.39), (-0.7746, 3.739, 12.91), (3.597, -0.8779, 12.41), (2.601, -1.765, 11.89), (1.38, -1.598, 13.32), (0.3032, -2.458, 13.7), (-2.927, -0.7305, 8.482), (-1.851, 0.1295, 8.1), (-1.255, 1.924, 9.59), (-1.226, 2.546, 10.88), (0.3826, -3.025, 13.53), (0.3539, -3.647, 12.25), (-1.619, -4.005, 11.18), (-2.938, -3.576, 11.53), (-0.9719, 2.491, 11.5), (0.3471, 2.062, 11.15), (1.828, 0.5413, 12.35), (1.789, -0.1118, 13.62), (-3.428, -3.308, 11.82), (-3.389, -2.655, 10.54), (-3.78, -0.537, 10.47), (-3.834, 0.7022, 11.19), (1.902, -0.4938, 13.7), (1.956, -1.733, 12.99), (0.6621, -3.663, 13.15), (-0.5016, -4.163, 13.82), (-3.895, 0.7474, 11.57), (-2.731, 1.248, 10.91), (-0.733, 1.899, 12.11), (0.2924, 1.846, 13.11), (-0.4809, -4.469, 13.56), (-1.506, -4.415, 12.57), (3.33, 0.057, 10.55), (3.618, -1.328, 10.33), (-2.527, -2.752, 11.28), (-2.815, -1.367, 11.49), (-2.33, 0.4235, 12.24), (-1.817, 0.5227, 13.57), (3.808, -1.721, 11.56), (3.295, -1.82, 10.23), (1.961, -3.189, 9.938), (1.314, -4.1, 10.83), (-1.289, 0.8147, 13.95), (-0.6418, 1.725, 13.06), (1.535, 2.092, 13.0), (0.1022, -3.617, 10.55), (-1.472, -2.729, 11.36), (-2.112, -2.371, 12.59), (2.753, 1.508, 13.99), (3.393, 1.15, 12.76), (4.234, -0.8305, 12.6), (4.169, -2.024, 13.38), (-2.192, -1.978, 12.92), (-2.127, -0.7851, 12.14), (-1.253, 1.225, 11.97), (-0.8802, 2.043, 13.08), (3.809, -2.037, 14.51), (3.437, -2.855, 13.4), (0.287, 1.94, 9.278), (1.27, 2.513, 10.14), (0.4012, -2.257, 14.29), (-0.5818, -2.83, 13.42), (-2.718, -2.006, 12.72), (-3.291, -0.8199, 13.28), (1.59, 2.604, 11.01), (2.163, 1.418, 10.46), (2.783, -0.5004, 11.66), (2.841, -0.7946, 13.06), (-3.49, -0.1373, 13.46), (-3.548, 0.157, 12.06), (-1.918, 2.978, 12.04), (-1.203, 3.554, 13.14), (1.346, -2.139, 14.47), (0.6318, -2.715, 13.37), (-1.664, -2.858, 13.01), (-2.842, -2.478, 13.72), (-0.8763, 3.59, 13.74), (0.3018, 3.209, 13.02), (-0.7095, 1.904, 13.07), (-0.5484, 1.283, 14.35), (0.8707, -4.238, 11.49), (0.7095, -3.618, 10.21), (-1.057, -2.943, 9.485), (-2.405, -2.692, 9.89), (-0.2916, 1.032, 14.62), (1.057, 0.7809, 14.21), (2.236, -1.269, 14.34), (1.812, -2.564, 14.77), (-2.659, -2.622, 10.23), (-2.236, -1.327, 9.792), (-2.395, 0.3238, 11.23), (-2.719, 0.6917, 12.58), (2.071, -2.931, 14.72), (2.395, -3.299, 13.38), (1.105, -4.642, 12.28), (-0.2144, -5.151, 12.49), (-2.424, 0.805, 13.05), (-1.105, 1.315, 12.84), (0.7206, 0.9322, 14.28), (0.7832, 0.2506, 15.54), (-0.658, -5.239, 12.63), (-0.7206, -4.558, 11.37), (-2.341, -3.211, 11.34), (-3.292, -2.373, 12.01), (1.391, 0.1533, 15.52), (2.341, -0.6845, 14.86), (-2.424, -0.9259, 13.8), (-2.625, 0.4891, 13.85), (2.463, 1.341, 10.1), (2.664, -0.07422, 10.05), (3.197, -1.34, 11.46), (3.38, -1.72, 12.83), (-2.546, 0.2232, 14.16), (-2.729, 0.6038, 12.8), (-1.809, 2.025, 11.74), (-0.8476, 3.02, 12.1), (3.422, -1.555, 13.33), (2.46, -2.55, 12.97), (0.7735, -3.051, 13.9), (-0.00335, -2.638, 15.03), (-0.7311, 3.134, 12.41), (0.04575, 2.721, 11.28), (2.052, 2.149, 11.18), (3.226, 1.9, 11.95), (0.09045, -2.556, 15.27), (-1.084, -2.307, 14.49), (-2.35, -0.7513, 14.26), (-2.245, 0.3336, 15.19), (3.508, 1.776, 12.84), (3.402, 0.6911, 11.92), (3.29, -1.41, 12.53), (3.358, -2.03, 13.82), (-2.127, 0.779, 15.46), (-2.195, 1.399, 14.18), (-1.355, -2.501, 12.95), (-2.433, -1.866, 13.64), (1.347, 3.094, 14.98), (2.424, 2.46, 14.29), (1.764, -2.264, 14.21), (0.6375, -2.946, 14.77), (-3.233, 0.214, 10.81), (-2.106, 0.8956, 10.25), (-0.5961, 2.337, 11.55), (-0.1263, 2.749, 12.84), (0.4041, -3.358, 14.6), (-0.06577, -3.77, 13.31), (-2.253, -3.365, 12.8), (-3.363, -2.578, 13.24), (0.2482, 2.672, 12.97), (1.358, 1.885, 12.53), (2.508, 0.02506, 13.32), (2.528, -0.7088, 14.55), (-3.595, -2.281, 13.71), (-3.615, -1.547, 12.48), (-3.407, 0.5979, 12.35), (-3.224, 1.567, 13.38), (2.301, -1.188, 14.98), (2.118, -2.156, 13.95), (0.3647, -3.781, 13.69), (-0.7336, -4.09, 14.55), (-2.88, 1.887, 13.97), (-1.781, 2.197, 13.1), (0.3695, 2.17, 13.37), (1.162, 1.982, 14.55), (-1.084, -3.961, 15.11), (-1.877, -3.772, 13.94), (-3.586, -2.347, 14.07), (-4.042, -1.416, 15.06), (1.537, 1.658, 14.74), (1.993, 0.7271, 13.75), (-1.942, 1.081, 14.08), (-1.307, 0.7542, 15.31), (2.881, -2.913, 12.2), (2.246, -2.587, 10.96), (2.231, 1.181, 14.5), (2.782, 0.1155, 15.28), (-0.8539, -4.07, 12.13), (-1.405, -3.004, 11.35), (-2.495, -1.549, 12.26), (-2.955, -1.123, 13.55), (3.063, 0.02827, 15.32), (3.523, -0.3975, 14.04), (-0.7184, 1.762, 14.16), (-0.2208, 1.753, 15.5), (2.539, -3.897, 14.44), (2.042, -3.888, 13.1), (0.01574, -4.019, 12.8), (-1.138, -4.049, 13.64), (0.2782, 1.787, 15.79), (1.432, 1.817, 14.95), (3.232, 0.5996, 15.17), (3.508, -0.3957, 16.16), (-1.441, -3.837, 14.07), (-1.717, -2.842, 13.08), (3.122, -0.7447, 12.91), (3.086, -0.7184, 14.34), (-3.274, -0.2674, 14.17), (-3.237, -0.2937, 12.74), (-2.276, 1.913, 12.55), (-1.391, 2.871, 13.13), (2.94, -1.712, 14.09), (2.056, -2.671, 13.5), (-0.01867, -3.238, 14.46), (-0.6327, -2.772, 15.66), (-0.8832, 3.127, 13.25), (-0.2692, 2.66, 12.05), (1.854, 1.963, 12.34), (2.849, 1.53, 13.27), (-1.203, -2.823, 15.57), (-2.198, -2.39, 14.64), (-3.216, -0.2976, 14.73), (-2.997, 0.8568, 15.55), (3.049, 1.132, 13.54), (2.831, -0.0229, 12.73), (2.124, -2.124, 13.07), (1.76, -3.027, 14.12), (-2.89, 0.9453, 15.93), (-2.526, 1.848, 14.88), (-0.7938, 2.99, 14.44), (0.4297, 3.172, 15.16), (1.615, -3.08, 14.73), (0.391, -3.262, 14.01), (2.636, 0.3516, 15.86), (2.339, -0.6415, 16.84), (-3.303, -1.707, 14.06), (-3.005, -0.7135, 13.08), (-1.815, 1.664, 12.21), (-2.148, 1.931, 13.57), (1.38, -3.055, 15.41), (1.712, -3.323, 14.04), (-0.00515, -4.12, 12.83), (-1.434, -4.165, 12.85), (-1.626, 2.135, 13.82), (-0.1964, 2.181, 13.8), (1.479, 1.189, 15.08), (1.466, 0.3903, 16.26), (-1.773, -4.151, 13.17), (-1.76, -3.353, 11.98), (-2.941, -1.47, 12.18), (-3.516, -0.4591, 13.02), (2.014, 0.1131, 16.14), (2.589, -0.8977, 15.31), (2.152, -3.093, 15.1), (1.189, -3.981, 15.68), (-3.527, -0.333, 13.41), (-2.564, 0.5555, 12.84), (-1.028, 1.738, 14.02), (-0.7681, 1.886, 15.42), (0.8216, -4.28, 15.78), (0.5616, -4.428, 14.38), (-1.428, -4.284, 13.67), (-2.629, -3.984, 14.39), (-0.2899, 1.751, 15.91), (0.9114, 1.451, 15.19), (2.325, -0.1886, 15.96), (2.268, -1.141, 17.03), (-2.948, -3.733, 14.43), (-2.89, -2.781, 13.36), (2.44, 0.2979, 11.46), (3.42, -0.1762, 12.38), (-1.225, -2.034, 16.34), (-2.205, -1.56, 15.41), (-2.714, 0.1039, 14.67), (-2.247, 1.353, 15.18), (3.636, 0.0007657, 13.12), (3.168, -1.249, 12.61), (2.463, -2.877, 13.83), (2.355, -2.992, 15.26), (-1.965, 1.701, 15.3), (-1.856, 1.815, 13.88), (-0.001409, 2.613, 13.48), (1.256, 2.883, 14.1), (1.994, -3.336, 15.31), (0.7364, -3.606, 14.69), (-1.18, -2.968, 15.5), (-1.461, -2.223, 16.69), (1.724, 2.767, 14.32), (2.005, 2.022, 13.13), (3.307, 0.3335, 13.36), (-2.4, -1.235, 15.73), (-2.317, 0.8851, 15.52), (-1.641, 1.932, 16.22), (3.976, -0.6994, 14.74), (3.299, -1.746, 14.04), (2.012, -3.233, 15.03), (-0.9577, 2.411, 15.0), (-2.566, 0.5408, 12.05), (-2.269, 1.839, 12.58), (2.581, -0.6145, 15.91), (2.284, -1.912, 15.39), (0.479, -3.631, 14.82), (-0.5508, -3.588, 15.81), (-2.052, 2.338, 13.99), (-1.022, 2.295, 13.0), (1.102, 2.113, 13.52), (1.946, 1.916, 14.65), (-0.9768, -3.621, 15.87), (-1.821, -3.424, 14.73), (-3.398, -1.857, 14.36), (-3.873, -0.6929, 15.04), (2.025, 1.735, 15.0), (2.5, 0.5702, 14.32), (2.452, -1.563, 15.14), (1.996, -2.305, 16.27), (-3.987, -0.4416, 15.09), (-3.532, 0.3007, 13.96), (-1.32, -3.662, 15.66), (-2.448, -3.255, 16.44), (-1.181, 2.847, 15.09), (-0.05297, 2.44, 14.31), (1.873, 1.189, 14.67), (2.643, 0.3465, 15.53), (-2.509, -3.248, 16.62), (-3.28, -2.406, 15.76), (2.212, -3.074, 13.28), (1.206, -4.077, 13.44), (-3.054, 0.4313, 14.93), (-2.048, 1.435, 14.77), (-1.417, -2.872, 12.39), (-2.555, -2.78, 13.26), (0.7681, 0.9181, 17.25), (1.906, 0.8258, 16.39), (3.224, -0.8057, 15.85), (3.085, -2.083, 16.48), (-2.734, -2.696, 13.94), (-2.595, -1.418, 13.32), (-2.355, 0.4394, 14.47), (-2.254, 0.8773, 15.83), (3.2, -2.367, 16.47), (3.098, -2.805, 15.11), (1.63, -4.148, 14.47), (0.4872, -4.738, 15.1), (-1.932, 1.068, 16.15), (-0.7888, 1.658, 15.53), (1.287, 1.504, 16.49), (1.846, 0.8279, 17.62), (0.2024, -4.783, 15.07), (-0.3566, -4.106, 13.94), (-2.088, -2.804, 14.27), (-2.931, -1.934, 15.03), (2.221, 1.016, 17.36), (3.063, 0.1463, 16.6), (-3.057, -0.6479, 15.25), (-2.928, 0.7076, 15.69), (3.187, 0.7075, 13.88), (3.057, -0.648, 13.44), (2.509, -2.533, 14.38), (2.11, -3.148, 15.61), (-2.907, 0.7747, 15.95), (-2.509, 1.389, 14.72), (-0.8033, 2.496, 14.06), (0.4972, 2.938, 14.46), (2.104, -3.072, 15.86), (0.8033, -3.513, 15.47), (3.059, -0.3389, 15.87), (2.783, -1.233, 16.95), (-3.335, -1.498, 15.17), (-3.059, -0.6043, 14.09), (-2.411, 1.47, 14.44), (-2.072, 2.317, 15.54), (2.751, -1.574, 17.05), (2.411, -2.421, 15.95), (-2.792, 0.6146, 16.5), (-2.103, 1.434, 17.45), (3.481, -0.7471, 15.27), (2.792, -1.567, 14.32), (1.493, -3.236, 15.07), (1.14, -3.692, 16.38), (-1.845, 1.831, 17.5), (-1.493, 2.287, 16.19), (-2.735, -1.753, 14.8), (-3.467, -0.7326, 15.48), (2.003, 1.785, 17.58), (2.735, 0.7641, 16.9), (1.852, -3.197, 15.54), (0.7924, -3.74, 16.33), (-3.003, 1.064, 14.54), (-1.943, 1.606, 13.75), (0.1024, 2.339, 14.81), (-0.2688, -4.027, 14.88), (-2.257, -3.176, 14.73), (-3.16, -2.453, 15.57), (1.167, 2.185, 16.23), (2.07, 1.463, 15.39), (-0.5758, -4.003, 15.57), (-1.379, -3.771, 16.73), (-0.425, 2.507, 16.14), (0.3784, 2.276, 14.98), (-3.12, -0.8702, 16.71), (-2.815, 0.18, 17.63), (3.233, 0.199, 15.61), (2.927, -0.8512, 14.68), (2.247, -2.902, 15.2), (1.921, -3.68, 16.35), (-2.766, 0.4023, 17.78), (-2.44, 1.181, 16.63), (-2.816, -2.392, 15.33), (-3.557, -1.507, 16.17), (1.838, 1.501, 17.76), (2.58, 0.6161, 16.91), (-2.063, -2.049, 16.85), (-2.078, -0.8589, 17.65), (2.264, 1.767, 13.78), (2.279, 0.5767, 12.99), (3.214, -1.015, 14.09), (3.494, -1.904, 15.17), (-2.524, -1.325, 17.2), (-2.804, -0.4351, 16.12), (-2.04, 1.467, 15.63), (-1.103, 2.363, 16.23), (3.495, -2.008, 15.58), (2.558, -2.904, 14.97), (0.8685, -3.816, 15.98), (0.4078, -3.692, 17.33), (-0.7073, 2.515, 16.38), (-0.2466, 2.391, 15.03), (-2.49, -1.824, 16.7), (-2.539, -0.9153, 17.8), (3.217, 1.326, 16.22), (3.266, 0.4172, 15.11), (3.347, -1.746, 15.48), (3.31, -2.563, 16.65), (-2.581, -0.4734, 17.92), (-2.544, 0.343, 16.75), (-1.997, -2.84, 16.2), (-2.78, -2.021, 17.07), (1.952, 2.248, 17.31), (2.735, 1.429, 16.44)], [(614, 615), (184, 185), (374, 375), (608, 609), (708, 709)], [(0, 1, 2, 3), (4, 5, 6, 7), (8, 9, 10, 11), (12, 13, 14, 15), (16, 17, 18, 19), (20, 21, 22, 23), (24, 25, 26, 27), (28, 29, 30, 31), (32, 33, 34, 35), (36, 37, 38, 39), (40, 41, 42, 43), (44, 45, 46, 47), (48, 49, 50, 51), (52, 53, 54, 55), (56, 57, 58, 59), (60, 61, 62, 63), (64, 65, 66, 67), (68, 69, 70, 71), (72, 73, 74, 75), (76, 77, 78, 79), (80, 81, 82, 83), (84, 85, 86, 87), (88, 89, 90, 91), (92, 93, 94, 95), (96, 97, 98, 99), (100, 101, 102, 103), (104, 105, 106, 107), (108, 109, 110, 111), (112, 113, 114, 115), (116, 117, 118, 119), (120, 121, 122, 123), (124, 125, 126, 127), (128, 129, 130, 131), (132, 133, 134, 135), (136, 137, 138, 139), (140, 141, 142, 143), (144, 145, 146, 147), (148, 149, 150, 151), (152, 153, 154, 155), (156, 157, 158, 159), (160, 161, 162, 163), (164, 165, 166, 167), (168, 169, 170, 171), (172, 173, 174, 175), (176, 177, 178, 179), (180, 181, 182, 183), (186, 187, 188, 189), (190, 191, 192, 193), (194, 195, 196, 197), (198, 199, 200, 201), (202, 203, 204, 205), (206, 207, 208, 209), (210, 211, 212, 213), (214, 215, 216, 217), (218, 219, 220, 221), (222, 223, 224, 225), (226, 227, 228, 229), (230, 231, 232, 233), (234, 235, 236, 237), (238, 239, 240, 241), (242, 243, 244, 245), (246, 247, 248, 249), (250, 251, 252, 253), (254, 255, 256, 257), (258, 259, 260, 261), (262, 263, 264, 265), (266, 267, 268, 269), (270, 271, 272, 273), (274, 275, 276, 277), (278, 279, 280, 281), (282, 283, 284, 285), (286, 287, 288, 289), (290, 291, 292, 293), (294, 295, 296, 297), (298, 299, 300, 301), (302, 303, 304, 305), (306, 307, 308, 309), (310, 311, 312, 313), (314, 315, 316, 317), (318, 319, 320, 321), (322, 323, 324, 325), (326, 327, 328, 329), (330, 331, 332, 333), (334, 335, 336, 337), (338, 339, 340, 341), (342, 343, 344, 345), (346, 347, 348, 349), (350, 351, 352, 353), (354, 355, 356, 357), (358, 359, 360, 361), (362, 363, 364, 365), (366, 367, 368, 369), (370, 371, 372, 373), (376, 377, 378, 379), (380, 381, 382, 383), (384, 385, 386, 387), (388, 389, 390, 391), (392, 393, 394, 395), (396, 397, 398, 399), (400, 401, 402, 403), (404, 405, 406, 407), (408, 409, 410, 411), (412, 413, 414, 415), (416, 417, 418, 419), (420, 421, 422, 423), (424, 425, 426, 427), (428, 429, 430, 431), (432, 433, 434, 435), (436, 437, 438, 439), (440, 441, 442, 443), (444, 445, 446, 447), (448, 449, 450, 451), (452, 453, 454, 455), (456, 457, 458, 459), (460, 461, 462, 463), (464, 465, 466, 467), (468, 469, 470, 471), (472, 473, 474, 475), (476, 477, 478, 479), (480, 481, 482, 483), (484, 485, 486, 487), (488, 489, 490, 491), (492, 493, 494, 495), (496, 497, 498, 499), (500, 501, 502, 503), (504, 505, 506, 507), (508, 509, 510, 511), (512, 513, 514, 515), (516, 517, 518, 519), (520, 521, 522, 523), (524, 525, 526, 527), (528, 529, 530, 531), (532, 533, 534, 535), (536, 537, 538, 539), (540, 541, 542, 543), (544, 545, 546, 547), (548, 549, 550, 551), (552, 553, 554, 555), (556, 557, 558, 559), (560, 561, 562, 563), (564, 565, 566, 567), (568, 569, 570, 571), (572, 573, 574, 575), (576, 577, 578, 579), (580, 581, 582, 583), (584, 585, 586, 587), (588, 589, 590, 591), (592, 593, 594, 595), (596, 597, 598, 599), (600, 601, 602, 603), (604, 605, 606, 607), (610, 611, 612, 613), (616, 617, 618, 619), (620, 621, 622, 623), (624, 625, 626, 627), (628, 629, 630, 631), (632, 633, 634, 635), (636, 637, 638, 639), (640, 641, 642, 643), (644, 645, 646, 647), (648, 649, 650, 651), (652, 653, 654, 655), (656, 657, 658, 659), (660, 661, 662, 663), (664, 665, 666, 667), (668, 669, 670, 671), (672, 673, 674, 675), (676, 677, 678, 679), (680, 681, 682, 683), (684, 685, 686, 687), (688, 689, 690, 691), (692, 693, 694, 695), (696, 697, 698, 699), (700, 701, 702, 703), (704, 705, 706, 707), (710, 711, 712, 713), (714, 715, 716, 717), (718, 719, 720, 721), (722, 723, 724, 725), (726, 727, 728, 729), (730, 731, 732, 733), (734, 735, 736, 737), (738, 739, 740, 741), (742, 743, 744, 745), (746, 747, 748, 749), (750, 751, 752, 753), (754, 755, 756, 757)])
_uv = me_leaves_001.uv_layers.new(name='leafUV')
_uv.uv.foreach_set('vector', [0.1616, 2.069, 0.1567, 1.998, 0.2933, 2.009, 0.2982, 2.079, 0.1887, 1.833, 0.1933, 1.732, 0.3065, 1.741, 0.3019, 1.842, 0.3712, -0.8148, 0.3733, -0.9106, 0.5158, -0.8995, 0.5136, -0.8037, 0.6335, 0.02238, 0.6367, -0.07768, 0.7778, -0.06671, 0.7746, 0.03336, 0.6009, 1.649, 0.6065, 1.563, 0.7458, 1.574, 0.7402, 1.66, 0.5172, -0.8994, 0.5196, -1.001, 0.6571, -0.9904, 0.6547, -0.8887, 0.3296, 0.8013, 0.3309, 0.8967, 0.1962, 0.8862, 0.1949, 0.7908, 0.4966, -0.08858, 0.4926, 0.007395, 0.3518, -0.003554, 0.3558, -0.09953, -0.03302, 0.6697, -0.02954, 0.5682, 0.07511, 0.5763, 0.07163, 0.6778, 0.1971, 0.4823, 0.201, 0.3906, 0.3425, 0.4016, 0.3386, 0.4933, 0.01314, 1.97, 0.01709, 1.891, 0.1588, 1.902, 0.1549, 1.981, 0.08687, -0.5254, 0.09431, -0.4692, -0.04019, -0.4797, -0.04763, -0.5359, 0.09768, -0.5415, 0.09606, -0.6281, 0.235, -0.6173, 0.2366, -0.5307, -0.06898, 0.5385, -0.06611, 0.4696, 0.07615, 0.4807, 0.07328, 0.5496, 0.8866, 1.157, 0.8876, 1.252, 0.7511, 1.242, 0.7501, 1.147, 0.01735, 2.045, 0.01369, 1.97, 0.1514, 1.98, 0.1551, 2.056, 0.772, 0.1349, 0.7704, 0.2355, 0.6304, 0.2247, 0.632, 0.124, 0.3103, 1.474, 0.3109, 1.56, 0.1704, 1.549, 0.1698, 1.463, 0.06962, 0.1646, 0.07314, 0.07945, 0.2151, 0.09049, 0.2116, 0.1757, 0.09941, -0.3211, 0.09136, -0.2234, -0.01405, -0.2316, -0.006003, -0.3293, 0.2126, -0.1145, 0.2113, -0.2061, 0.3492, -0.1954, 0.3505, -0.1037, 0.3733, -0.9106, 0.369, -0.8192, 0.2282, -0.8301, 0.2325, -0.9215, 0.8943, 0.8589, 0.8949, 0.9563, 0.7597, 0.9457, 0.7591, 0.8484, 0.5833, 1.912, 0.5886, 1.997, 0.4591, 1.987, 0.4538, 1.902, -0.02299, 0.267, -0.02163, 0.1654, 0.084, 0.1736, 0.08264, 0.2752, 0.7923, -0.6742, 0.7948, -0.7759, 0.9372, -0.7648, 0.9347, -0.6632, 0.7924, -0.6742, 0.7898, -0.5733, 0.6474, -0.5844, 0.65, -0.6853, 0.3449, 0.6032, 0.3456, 0.503, 0.4818, 0.5136, 0.481, 0.6138, 0.7571, 1.341, 0.7631, 1.243, 0.8876, 1.252, 0.8816, 1.351, 0.5018, -0.2898, 0.5047, -0.3914, 0.6434, -0.3806, 0.6405, -0.279, 0.3303, 1.482, 0.3288, 1.384, 0.4522, 1.393, 0.4537, 1.492, 0.1613, 1.801, 0.1574, 1.902, 0.04436, 1.894, 0.04827, 1.792, 0.7848, -0.3694, 0.782, -0.268, 0.6409, -0.279, 0.6437, -0.3804, 0.7744, 0.1376, 0.7761, 0.03696, 0.9164, 0.04788, 0.9147, 0.1485, 0.3625, -0.504, 0.3572, -0.4047, 0.2287, -0.4147, 0.234, -0.514, 0.0177, 1.79, 0.02155, 1.709, 0.1633, 1.72, 0.1595, 1.801, 0.6137, 0.8186, 0.618, 0.7233, 0.7583, 0.7342, 0.7541, 0.8295, 0.7437, 1.66, 0.7392, 1.743, 0.598, 1.732, 0.6025, 1.649, 0.3405, 0.3973, 0.3424, 0.3016, 0.4847, 0.3127, 0.4829, 0.4084, 0.3413, 0.4982, 0.3425, 0.4016, 0.4838, 0.4126, 0.4827, 0.5092, 0.9272, -0.3582, 0.9246, -0.2569, 0.7823, -0.268, 0.785, -0.3693, 0.03405, 1.355, 0.03453, 1.271, 0.1764, 1.282, 0.1759, 1.366, 0.1669, 1.635, 0.1675, 1.549, 0.3094, 1.56, 0.3088, 1.646, 0.4538, 1.902, 0.4506, 1.819, 0.5875, 1.83, 0.5907, 1.912, 0.6244, 1.917, 0.6233, 1.817, 0.736, 1.826, 0.7371, 1.926, 0.06635, 1.273, 0.06708, 1.172, 0.1861, 1.181, 0.1853, 1.283, 0.2102, 0.288, 0.2067, 0.3894, 0.08729, 0.3801, 0.09079, 0.2787, 0.6054, 1.199, 0.6061, 1.105, 0.7473, 1.116, 0.7466, 1.21, 0.3708, -0.6084, 0.3743, -0.7097, 0.5073, -0.6993, 0.5039, -0.5981, 0.634, 0.02383, 0.632, 0.1229, 0.49, 0.1119, 0.4919, 0.01278, 0.7657, 0.4327, 0.7617, 0.5316, 0.6225, 0.5208, 0.6265, 0.4219, 0.3154, 1.196, 0.3175, 1.293, 0.1898, 1.283, 0.1877, 1.186, 0.005452, -0.3292, 0.004737, -0.4303, 0.09498, -0.4232, 0.09569, -0.3221, 0.3457, 0.5016, 0.3422, 0.603, 0.2126, 0.5929, 0.2161, 0.4916, 0.4634, 1.566, 0.4609, 1.477, 0.5964, 1.487, 0.599, 1.576, 0.5948, 1.748, 0.5902, 1.83, 0.4491, 1.819, 0.4536, 1.737, 0.2015, 0.9834, 0.1937, 1.079, 0.07032, 1.069, 0.07805, 0.9738, 0.0562, 0.8695, 0.06455, 0.7807, 0.1949, 0.7908, 0.1866, 0.8796, 0.4534, 1.3, 0.4561, 1.393, 0.325, 1.383, 0.3224, 1.29, 0.0372, 1.448, 0.03455, 1.362, 0.1715, 1.372, 0.1742, 1.458, 0.166, 1.917, 0.1756, 1.832, 0.304, 1.842, 0.2943, 1.927, 0.9041, 0.5543, 0.9023, 0.6558, 0.7666, 0.6453, 0.7684, 0.5438, 0.7798, -0.1666, 0.7778, -0.06671, 0.6358, -0.07775, 0.6378, -0.1777, 0.1992, 0.6878, 0.1975, 0.5927, 0.331, 0.6031, 0.3327, 0.6981, 0.748, 1.485, 0.7413, 1.573, 0.6049, 1.563, 0.6116, 1.474, 0.7899, -0.5725, 0.7924, -0.6742, 0.9347, -0.6632, 0.9322, -0.5615, 0.618, 0.6254, 0.6153, 0.7221, 0.4729, 0.711, 0.4757, 0.6143, 0.5123, -0.6964, 0.514, -0.7978, 0.6514, -0.7871, 0.6497, -0.6857, 0.1928, 0.3899, 0.1972, 0.4819, 0.0715, 0.4721, 0.06718, 0.3802, 0.1741, 1.463, 0.1813, 1.373, 0.3153, 1.384, 0.308, 1.473, 0.3321, 0.9936, 0.3316, 1.094, 0.201, 1.084, 0.2015, 0.9834, 0.7442, 2.025, 0.7378, 1.939, 0.8619, 1.949, 0.8684, 2.035, -0.004919, -0.1236, 0.003084, -0.2223, 0.09084, -0.2155, 0.08283, -0.1168, 0.1675, 1.549, 0.1587, 1.635, 0.0282, 1.625, 0.03699, 1.539, 0.7502, 1.395, 0.7434, 1.484, 0.608, 1.474, 0.6148, 1.384, 0.4958, -0.1911, 0.4979, -0.2901, 0.6403, -0.279, 0.6381, -0.1801, 0.4826, 0.5137, 0.4861, 0.4127, 0.623, 0.4234, 0.6195, 0.5243, 0.3731, -0.6066, 0.3677, -0.5082, 0.2363, -0.5184, 0.2417, -0.6168, 0.606, 1.019, 0.6023, 1.12, 0.4715, 1.11, 0.4752, 1.009, 0.3601, -0.3061, 0.3616, -0.4025, 0.5035, -0.3915, 0.502, -0.2951, 0.1002, -0.2209, 0.09941, -0.3211, 0.218, -0.3119, 0.2189, -0.2117, 0.5965, 1.815, 0.6024, 1.732, 0.7416, 1.743, 0.7357, 1.826, 0.2296, -0.3114, 0.2335, -0.4125, 0.3616, -0.4025, 0.3576, -0.3014, 0.4704, 0.8122, 0.4651, 0.9099, 0.3309, 0.8995, 0.3362, 0.8018, 0.3637, -0.3005, 0.3619, -0.2079, 0.2195, -0.2189, 0.2213, -0.3116, 0.8742, 1.747, 0.873, 1.848, 0.7592, 1.839, 0.7605, 1.738, 0.4534, 1.652, 0.4575, 1.565, 0.599, 1.576, 0.5949, 1.663, 0.3292, 1.29, 0.3346, 1.191, 0.4608, 1.2, 0.4554, 1.3, 0.1605, 1.636, 0.1633, 1.72, 0.02611, 1.709, 0.02329, 1.625, 0.4858, 0.2134, 0.4806, 0.3112, 0.346, 0.3007, 0.3512, 0.2029, 0.1005, -0.7489, 0.09903, -0.8353, 0.2382, -0.8244, 0.2397, -0.7381, 0.3042, 2.07, 0.3054, 1.996, 0.4478, 2.007, 0.4466, 2.081, 0.6279, 0.2245, 0.6245, 0.3236, 0.4834, 0.3126, 0.4868, 0.2135, 0.6056, 1.308, 0.6005, 1.397, 0.4606, 1.386, 0.4657, 1.297, 0.3559, 0.1014, 0.3573, 0.000168, 0.4908, 0.01056, 0.4895, 0.1118, -0.04184, 1.062, -0.0454, 0.9642, 0.06673, 0.973, 0.07029, 1.07, 0.3701, -0.71, 0.371, -0.6164, 0.2331, -0.6272, 0.2322, -0.7207, 0.7598, 1.738, 0.7599, 1.637, 0.8755, 1.646, 0.8754, 1.747, 0.7536, 0.9269, 0.7487, 1.022, 0.6098, 1.011, 0.6147, 0.9161, 0.5886, 1.997, 0.5789, 2.074, 0.4474, 2.064, 0.4571, 1.987, 0.09952, -0.838, 0.1082, -0.9312, 0.2304, -0.9217, 0.2217, -0.8285, 0.4828, 0.4125, 0.4866, 0.3128, 0.6254, 0.3236, 0.6216, 0.4233, 0.775, 0.03339, 0.7729, 0.1349, 0.6335, 0.1241, 0.6356, 0.02254, 0.7686, 0.5438, 0.7708, 0.4421, 0.9069, 0.4527, 0.9048, 0.5544, 0.09143, -0.115, 0.09084, -0.2155, 0.2083, -0.2064, 0.2089, -0.1059, 0.1811, 1.731, 0.1898, 1.637, 0.3088, 1.646, 0.3002, 1.741, -0.0265, 0.3705, -0.02122, 0.27, 0.08979, 0.2786, 0.08452, 0.3791, 0.7798, -0.0646, 0.7826, -0.1661, 0.9222, -0.1553, 0.9194, -0.05374, 0.7606, 1.046, 0.7607, 0.9458, 0.8926, 0.9561, 0.8924, 1.056, 0.4537, 1.492, 0.4457, 1.582, 0.3147, 1.572, 0.3226, 1.482, 0.2077, 0.3895, 0.2137, 0.2916, 0.3424, 0.3016, 0.3364, 0.3995, 0.9322, -0.5615, 0.9296, -0.4599, 0.7874, -0.471, 0.79, -0.5725, 0.7644, 0.747, 0.7666, 0.6453, 0.902, 0.6558, 0.8998, 0.7575, 0.3316, 1.095, 0.3342, 0.9938, 0.4657, 1.004, 0.463, 1.106, 0.2321, -0.4126, 0.2238, -0.3212, 0.09591, -0.3311, 0.1042, -0.4225, 0.3547, 0.2031, 0.3578, 0.1016, 0.493, 0.1121, 0.49, 0.2136, 0.3484, 0.2027, 0.3456, 0.2949, 0.2032, 0.2838, 0.206, 0.1916, 0.7351, 2.007, 0.7294, 2.084, 0.5894, 2.073, 0.5952, 1.996, 0.2462, -1.022, 0.2469, -0.9221, 0.1267, -0.9315, 0.126, -1.032, 0.4653, 1.297, 0.4649, 1.207, 0.6052, 1.218, 0.6056, 1.308, 0.7601, 1.442, 0.7603, 1.342, 0.8828, 1.351, 0.8827, 1.452, 0.3511, -0.1006, 0.3527, -0.1951, 0.4949, -0.1841, 0.4933, -0.08955, 0.3572, 0.1015, 0.3525, 0.1951, 0.2128, 0.1843, 0.2175, 0.09068, 0.6219, 0.7236, 0.6253, 0.6225, 0.7608, 0.633, 0.7574, 0.7342, 0.3112, 1.742, 0.3086, 1.658, 0.4462, 1.669, 0.4489, 1.752, 0.3216, 1.095, 0.3199, 1.196, 0.193, 1.186, 0.1948, 1.085, 0.7502, 1.305, 0.7502, 1.395, 0.6091, 1.384, 0.6092, 1.295, 0.06666, -0.0302, 0.06813, -0.1143, 0.2105, -0.1032, 0.209, -0.01913, 0.1758, 1.373, 0.1826, 1.282, 0.3175, 1.293, 0.3106, 1.383, 0.5048, -0.4944, 0.5083, -0.5944, 0.6483, -0.5836, 0.6448, -0.4835, 0.9122, 0.2502, 0.9089, 0.351, 0.7695, 0.3401, 0.7729, 0.2393, 0.7457, 1.636, 0.7543, 1.544, 0.8802, 1.554, 0.8716, 1.645, 0.6549, -0.8903, 0.6572, -0.9904, 0.7996, -0.9793, 0.7973, -0.8793, 0.5143, -0.7984, 0.5159, -0.8995, 0.6539, -0.8888, 0.6523, -0.7877, 0.4947, 0.01284, 0.4966, -0.08858, 0.6354, -0.07779, 0.6334, 0.02364, 0.9097, 0.351, 0.9073, 0.4527, 0.7702, 0.4421, 0.7726, 0.3404, 0.2057, 0.183, 0.2008, 0.2836, 0.08266, 0.2744, 0.08758, 0.1739, 0.3689, -0.713, 0.3719, -0.8088, 0.514, -0.7978, 0.511, -0.702, 0.4821, 0.6148, 0.4835, 0.5138, 0.6194, 0.5243, 0.618, 0.6254, 0.8824, 1.452, 0.8802, 1.554, 0.7586, 1.544, 0.7608, 1.443, 0.3153, 1.831, 0.3252, 1.743, 0.4489, 1.752, 0.4389, 1.84, 0.8998, 0.7575, 0.8969, 0.8591, 0.7638, 0.8488, 0.7667, 0.7471, 0.3355, 0.6995, 0.3351, 0.6034, 0.4725, 0.6141, 0.4729, 0.7102, 0.1797, 0.9779, 0.1834, 0.888, 0.3251, 0.899, 0.3214, 0.9889, 0.2469, -0.923, 0.2521, -1.022, 0.3839, -1.012, 0.3787, -0.9128, 0.5046, -0.493, 0.5004, -0.397, 0.3601, -0.408, 0.3643, -0.5039, 0.05696, 0.7649, 0.05431, 0.6785, 0.1911, 0.6891, 0.1937, 0.7756, 0.6236, 0.4216, 0.6254, 0.3238, 0.7675, 0.3348, 0.7657, 0.4327, 0.6034, 1.397, 0.5962, 1.487, 0.4623, 1.477, 0.4695, 1.387, 0.3814, -0.9103, 0.3847, -1.012, 0.5196, -1.001, 0.5163, -0.8998, 0.1013, -0.6404, 0.0972, -0.7312, 0.2259, -0.7212, 0.23, -0.6304, 0.6458, -0.4821, 0.6486, -0.5835, 0.7899, -0.5725, 0.7871, -0.4712, 0.5919, 1.996, 0.5949, 1.915, 0.7371, 1.926, 0.7341, 2.007, 0.626, 0.3238, 0.6279, 0.2245, 0.7698, 0.2355, 0.768, 0.3348, 0.6156, 0.7221, 0.6128, 0.8177, 0.4705, 0.8066, 0.4733, 0.7111, 0.5033, -0.3928, 0.5046, -0.493, 0.6439, -0.4821, 0.6426, -0.382, 0.4401, 1.841, 0.4446, 1.924, 0.3116, 1.914, 0.3071, 1.83, 0.756, 0.8297, 0.7506, 0.9267, 0.6154, 0.9162, 0.6208, 0.8192, 0.7732, 0.2394, 0.7756, 0.1377, 0.9147, 0.1485, 0.9122, 0.2502, 0.4514, 1.583, 0.4441, 1.668, 0.3086, 1.658, 0.3159, 1.572, 0.3244, 0.993, 0.3251, 0.899, 0.4664, 0.91, 0.4657, 1.004, 0.7973, -0.8776, 0.7998, -0.9793, 0.9422, -0.9682, 0.9397, -0.8665, 0.2935, 1.927, 0.2999, 2.009, 0.1722, 1.999, 0.1658, 1.917, 0.1948, 1.085, 0.1921, 1.171, 0.04976, 1.16, 0.0524, 1.074, -0.02268, 0.06157, -0.01383, -0.03364, 0.09989, -0.02479, 0.09104, 0.07042, 0.9397, -0.8665, 0.9372, -0.7648, 0.7948, -0.7759, 0.7973, -0.8776, 0.6086, 1.105, 0.6089, 1.011, 0.7491, 1.022, 0.7489, 1.116, 0.2394, -0.7231, 0.2434, -0.824, 0.3713, -0.8141, 0.3673, -0.7131, 0.3707, -0.5048, 0.3731, -0.6066, 0.5072, -0.5961, 0.5048, -0.4944, 0.1955, 0.7821, 0.1958, 0.6895, 0.3368, 0.7005, 0.3364, 0.7931, 0.01054, -0.9427, 0.00763, -1.041, 0.1207, -1.032, 0.1236, -0.9339, 0.6524, -0.7883, 0.6548, -0.8887, 0.7973, -0.8776, 0.7948, -0.7772, 0.7948, -0.7759, 0.792, -0.676, 0.6497, -0.6871, 0.6525, -0.787, 0.6426, -0.381, 0.6452, -0.482, 0.7876, -0.4709, 0.785, -0.37, 0.225, -0.5147, 0.229, -0.424, 0.09962, -0.434, 0.09567, -0.5248, 0.3362, 0.8018, 0.3398, 0.7007, 0.4729, 0.711, 0.4692, 0.8121, 0.3617, -0.1988, 0.3641, -0.3005, 0.4978, -0.2901, 0.4954, -0.1884, 0.7775, 0.03707, 0.7802, -0.06457, 0.9197, -0.05372, 0.917, 0.04793, 0.7633, 0.5317, 0.76, 0.633, 0.6242, 0.6224, 0.6275, 0.5211, 0.7851, -0.3693, 0.7877, -0.4709, 0.9297, -0.4599, 0.9271, -0.3582, 0.4614, 1.738, 0.4574, 1.652, 0.5908, 1.662, 0.5948, 1.748, 0.06708, 1.172, 0.05637, 1.261, -0.06027, 1.252, -0.04956, 1.163, 0.7584, 1.147, 0.7616, 1.046, 0.8924, 1.056, 0.8892, 1.158, 0.5052, -0.598, 0.5072, -0.6964, 0.6495, -0.6854, 0.6475, -0.5869, 0.6108, 0.9191, 0.606, 1.019, 0.474, 1.008, 0.4787, 0.9089, 0.05592, 0.9683, 0.06354, 0.8715, 0.1821, 0.8808, 0.1745, 0.9775, 0.4774, 0.9088, 0.4808, 0.8074, 0.6133, 0.8177, 0.6099, 0.9191])
me_leaves_001.use_remesh_preserve_volume = False
me_leaves_001.use_remesh_preserve_attributes = False
me_leaves_001.use_mirror_vertex_groups = False
me_leaves_001.update()

# ---- curves / text
cu_tree_004 = bpy.data.curves.new('tree.004', 'CURVE')
cu_tree_004.dimensions = '3D'
cu_tree_004.use_path_clamp = True
cu_tree_004.bevel_resolution = 0
cu_tree_004.bevel_depth = 1.0
cu_tree_004.resolution_u = 4
cu_tree_004.fill_mode = 'FULL'

# ---- objects
ob_hemi = bpy.data.objects.new('Hemi', light_hemi)
ob_cylinder = bpy.data.objects.new('Cylinder', me_cylinder)
ob_tree = bpy.data.objects.new('tree', cu_tree_004)
ob_leaves = bpy.data.objects.new('leaves', me_leaves_001)
ob_lamp = bpy.data.objects.new('Lamp', light_lamp)
ob_camera = bpy.data.objects.new('Camera', cam_camera)

# ---- transforms, parenting, visibility, modifiers, constraints
ob_hemi.location = (-3.77, 0.8526, -4.273)
ob_hemi.lineart.crease_threshold = 0.0
ob_cylinder.location = (0.115, -0.04027, 0.05832)
ob_cylinder.scale = (0.0173, 0.0173, 0.0173)
ob_cylinder.lineart.crease_threshold = 0.0
ob_tree.location = (-3.299, 0.0, 0.0)
ob_tree.lineart.crease_threshold = 0.0
ob_leaves.parent = ob_tree
ob_leaves.location = (3.513, 0.06807, 0.1108)
ob_leaves.scale = (0.3058, 0.3058, 0.3058)
ob_leaves.lineart.crease_threshold = 0.0
ob_lamp.location = (6.485, -1.423, 15.12)
ob_lamp.rotation_euler = (0.6503, 0.05522, 1.866)
ob_lamp.lock_rotations_4d = False
ob_lamp.empty_display_type = 'ARROWS'
ob_lamp.color = (0.0, 0.0, 0.0, 0.0)
ob_lamp.lineart.crease_threshold = 0.0
ob_camera.location = (7.481, -6.508, 5.344)
ob_camera.rotation_euler = (1.109, 0.01082, 0.8149)
ob_camera.lock_rotations_4d = False
ob_camera.empty_display_type = 'ARROWS'
ob_camera.color = (0.0, 0.0, 0.0, 0.0)
ob_camera.display_type = 'WIRE'
ob_camera.lineart.crease_threshold = 0.0

# ---- collection membership
col_collection_1.objects.link(ob_hemi)
col_collection_1.objects.link(ob_cylinder)
col_collection_1.objects.link(ob_tree)
col_collection_1.objects.link(ob_leaves)
col_collection_1.objects.link(ob_lamp)
col_collection_1.objects.link(ob_camera)

# ---- scene / render settings (as saved in the file)
scene.camera = ob_camera
scene.frame_start = 1; scene.frame_end = 250; scene.frame_set(1)
scene.render.engine = 'BLENDER_EEVEE_NEXT'
scene.render.resolution_percentage = 50
scene.render.dither_intensity = 0.0
scene.cycles.use_denoising = False
scene.cycles.samples = 10
scene.cycles.sampling_pattern = 'TABULATED_SOBOL'
scene.cycles.light_sampling_threshold = 0.0
scene.cycles.use_adaptive_sampling = False
scene.cycles.use_light_tree = False
scene.cycles.blur_glossy = 0.0
scene.cycles.pixel_filter_type = 'GAUSSIAN'
scene.cycles.sample_clamp_indirect = 0.0
scene.view_settings.view_transform = 'Standard'
bpy.context.view_layer.update()
